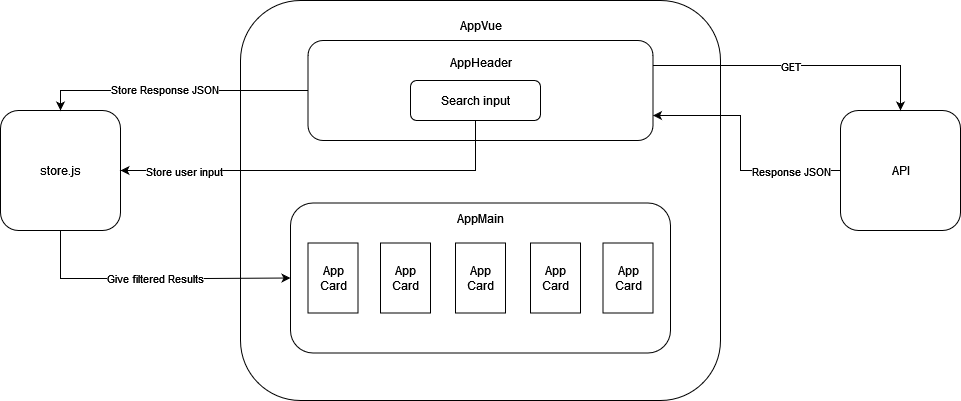

The diagram above was exported from draw.io. Its source (the exported page's mxGraphModel, read from the mxfile embedded in the PNG):
<mxGraphModel dx="2071" dy="669" grid="1" gridSize="10" guides="1" tooltips="1" connect="1" arrows="1" fold="1" page="1" pageScale="1" pageWidth="850" pageHeight="1100" math="0" shadow="0">
  <root>
    <mxCell id="0" />
    <mxCell id="1" parent="0" />
    <mxCell id="N4AIGx9KqgFknVPTUNvy-2" value="" style="rounded=1;whiteSpace=wrap;html=1;" vertex="1" parent="1">
      <mxGeometry x="160" y="70" width="480" height="400" as="geometry" />
    </mxCell>
    <mxCell id="N4AIGx9KqgFknVPTUNvy-4" value="AppVue" style="text;html=1;align=center;verticalAlign=middle;resizable=0;points=[];autosize=1;strokeColor=none;fillColor=none;" vertex="1" parent="1">
      <mxGeometry x="365" y="80" width="70" height="30" as="geometry" />
    </mxCell>
    <mxCell id="N4AIGx9KqgFknVPTUNvy-50" style="edgeStyle=orthogonalEdgeStyle;rounded=0;orthogonalLoop=1;jettySize=auto;html=1;entryX=0;entryY=0.5;entryDx=0;entryDy=0;" edge="1" parent="1" source="N4AIGx9KqgFknVPTUNvy-5" target="N4AIGx9KqgFknVPTUNvy-11">
      <mxGeometry relative="1" as="geometry">
        <Array as="points">
          <mxPoint x="-20" y="348" />
          <mxPoint x="125" y="348" />
        </Array>
      </mxGeometry>
    </mxCell>
    <mxCell id="N4AIGx9KqgFknVPTUNvy-51" value="Give filtered Results" style="edgeLabel;html=1;align=center;verticalAlign=middle;resizable=0;points=[];" vertex="1" connectable="0" parent="N4AIGx9KqgFknVPTUNvy-50">
      <mxGeometry x="0.0216" y="1" relative="1" as="geometry">
        <mxPoint as="offset" />
      </mxGeometry>
    </mxCell>
    <mxCell id="N4AIGx9KqgFknVPTUNvy-5" value="" style="rounded=1;whiteSpace=wrap;html=1;" vertex="1" parent="1">
      <mxGeometry x="-80" y="180" width="120" height="120" as="geometry" />
    </mxCell>
    <mxCell id="N4AIGx9KqgFknVPTUNvy-38" style="edgeStyle=orthogonalEdgeStyle;rounded=0;orthogonalLoop=1;jettySize=auto;html=1;entryX=1;entryY=0.75;entryDx=0;entryDy=0;" edge="1" parent="1" source="N4AIGx9KqgFknVPTUNvy-6" target="N4AIGx9KqgFknVPTUNvy-9">
      <mxGeometry relative="1" as="geometry">
        <Array as="points">
          <mxPoint x="660" y="240" />
          <mxPoint x="660" y="185" />
        </Array>
      </mxGeometry>
    </mxCell>
    <mxCell id="N4AIGx9KqgFknVPTUNvy-39" value="Response JSON" style="edgeLabel;html=1;align=center;verticalAlign=middle;resizable=0;points=[];" vertex="1" connectable="0" parent="N4AIGx9KqgFknVPTUNvy-38">
      <mxGeometry x="-0.3814" y="1" relative="1" as="geometry">
        <mxPoint x="25" y="-1" as="offset" />
      </mxGeometry>
    </mxCell>
    <mxCell id="N4AIGx9KqgFknVPTUNvy-6" value="" style="rounded=1;whiteSpace=wrap;html=1;" vertex="1" parent="1">
      <mxGeometry x="760" y="180" width="120" height="120" as="geometry" />
    </mxCell>
    <mxCell id="N4AIGx9KqgFknVPTUNvy-7" value="store.js" style="text;html=1;align=center;verticalAlign=middle;resizable=0;points=[];autosize=1;strokeColor=none;fillColor=none;" vertex="1" parent="1">
      <mxGeometry x="-50" y="225" width="60" height="30" as="geometry" />
    </mxCell>
    <mxCell id="N4AIGx9KqgFknVPTUNvy-8" value="API" style="text;html=1;align=center;verticalAlign=middle;resizable=0;points=[];autosize=1;strokeColor=none;fillColor=none;" vertex="1" parent="1">
      <mxGeometry x="800" y="225" width="40" height="30" as="geometry" />
    </mxCell>
    <mxCell id="N4AIGx9KqgFknVPTUNvy-35" style="edgeStyle=orthogonalEdgeStyle;rounded=0;orthogonalLoop=1;jettySize=auto;html=1;entryX=0.5;entryY=0;entryDx=0;entryDy=0;exitX=1;exitY=0.25;exitDx=0;exitDy=0;" edge="1" parent="1" source="N4AIGx9KqgFknVPTUNvy-9" target="N4AIGx9KqgFknVPTUNvy-6">
      <mxGeometry relative="1" as="geometry" />
    </mxCell>
    <mxCell id="N4AIGx9KqgFknVPTUNvy-36" value="GET" style="edgeLabel;html=1;align=center;verticalAlign=middle;resizable=0;points=[];" vertex="1" connectable="0" parent="N4AIGx9KqgFknVPTUNvy-35">
      <mxGeometry x="-0.2785" y="-3" relative="1" as="geometry">
        <mxPoint x="31" y="-3" as="offset" />
      </mxGeometry>
    </mxCell>
    <mxCell id="N4AIGx9KqgFknVPTUNvy-40" style="edgeStyle=orthogonalEdgeStyle;rounded=0;orthogonalLoop=1;jettySize=auto;html=1;entryX=0.5;entryY=0;entryDx=0;entryDy=0;" edge="1" parent="1" source="N4AIGx9KqgFknVPTUNvy-9" target="N4AIGx9KqgFknVPTUNvy-5">
      <mxGeometry relative="1" as="geometry" />
    </mxCell>
    <mxCell id="N4AIGx9KqgFknVPTUNvy-42" value="&lt;div&gt;Store Response JSON&lt;/div&gt;" style="edgeLabel;html=1;align=center;verticalAlign=middle;resizable=0;points=[];" vertex="1" connectable="0" parent="N4AIGx9KqgFknVPTUNvy-40">
      <mxGeometry x="0.0804" y="-2" relative="1" as="geometry">
        <mxPoint x="1" as="offset" />
      </mxGeometry>
    </mxCell>
    <mxCell id="N4AIGx9KqgFknVPTUNvy-9" value="" style="rounded=1;whiteSpace=wrap;html=1;" vertex="1" parent="1">
      <mxGeometry x="227.5" y="110" width="345" height="100" as="geometry" />
    </mxCell>
    <mxCell id="N4AIGx9KqgFknVPTUNvy-11" value="&lt;div&gt;&lt;br&gt;&lt;/div&gt;&lt;div&gt;&lt;br&gt;&lt;/div&gt;" style="rounded=1;whiteSpace=wrap;html=1;" vertex="1" parent="1">
      <mxGeometry x="210" y="272.5" width="380" height="150" as="geometry" />
    </mxCell>
    <mxCell id="N4AIGx9KqgFknVPTUNvy-12" value="&lt;div&gt;AppMain&lt;/div&gt;" style="text;html=1;align=center;verticalAlign=middle;resizable=0;points=[];autosize=1;strokeColor=none;fillColor=none;" vertex="1" parent="1">
      <mxGeometry x="365" y="272.5" width="70" height="30" as="geometry" />
    </mxCell>
    <mxCell id="N4AIGx9KqgFknVPTUNvy-13" value="" style="rounded=0;whiteSpace=wrap;html=1;" vertex="1" parent="1">
      <mxGeometry x="227.5" y="312.5" width="50" height="70" as="geometry" />
    </mxCell>
    <mxCell id="N4AIGx9KqgFknVPTUNvy-16" value="" style="rounded=0;whiteSpace=wrap;html=1;" vertex="1" parent="1">
      <mxGeometry x="300" y="312.5" width="50" height="70" as="geometry" />
    </mxCell>
    <mxCell id="N4AIGx9KqgFknVPTUNvy-18" value="" style="rounded=0;whiteSpace=wrap;html=1;" vertex="1" parent="1">
      <mxGeometry x="375" y="312.5" width="50" height="70" as="geometry" />
    </mxCell>
    <mxCell id="N4AIGx9KqgFknVPTUNvy-19" value="" style="rounded=0;whiteSpace=wrap;html=1;" vertex="1" parent="1">
      <mxGeometry x="522.5" y="312.5" width="50" height="70" as="geometry" />
    </mxCell>
    <mxCell id="N4AIGx9KqgFknVPTUNvy-23" value="" style="rounded=0;whiteSpace=wrap;html=1;" vertex="1" parent="1">
      <mxGeometry x="450" y="312.5" width="50" height="70" as="geometry" />
    </mxCell>
    <mxCell id="N4AIGx9KqgFknVPTUNvy-24" value="&lt;div&gt;App&lt;/div&gt;&lt;div&gt;Card&lt;br&gt;&lt;/div&gt;" style="text;html=1;align=center;verticalAlign=middle;resizable=0;points=[];autosize=1;strokeColor=none;fillColor=none;" vertex="1" parent="1">
      <mxGeometry x="227.5" y="327.5" width="50" height="40" as="geometry" />
    </mxCell>
    <mxCell id="N4AIGx9KqgFknVPTUNvy-25" value="&lt;div&gt;App&lt;/div&gt;&lt;div&gt;Card&lt;br&gt;&lt;/div&gt;" style="text;html=1;align=center;verticalAlign=middle;resizable=0;points=[];autosize=1;strokeColor=none;fillColor=none;" vertex="1" parent="1">
      <mxGeometry x="300" y="327.5" width="50" height="40" as="geometry" />
    </mxCell>
    <mxCell id="N4AIGx9KqgFknVPTUNvy-26" value="&lt;div&gt;App&lt;/div&gt;&lt;div&gt;Card&lt;br&gt;&lt;/div&gt;" style="text;html=1;align=center;verticalAlign=middle;resizable=0;points=[];autosize=1;strokeColor=none;fillColor=none;" vertex="1" parent="1">
      <mxGeometry x="375" y="327.5" width="50" height="40" as="geometry" />
    </mxCell>
    <mxCell id="N4AIGx9KqgFknVPTUNvy-27" value="&lt;div&gt;App&lt;/div&gt;&lt;div&gt;Card&lt;br&gt;&lt;/div&gt;" style="text;html=1;align=center;verticalAlign=middle;resizable=0;points=[];autosize=1;strokeColor=none;fillColor=none;" vertex="1" parent="1">
      <mxGeometry x="450" y="327.5" width="50" height="40" as="geometry" />
    </mxCell>
    <mxCell id="N4AIGx9KqgFknVPTUNvy-28" value="&lt;div&gt;App&lt;/div&gt;&lt;div&gt;Card&lt;br&gt;&lt;/div&gt;" style="text;html=1;align=center;verticalAlign=middle;resizable=0;points=[];autosize=1;strokeColor=none;fillColor=none;" vertex="1" parent="1">
      <mxGeometry x="522.5" y="327.5" width="50" height="40" as="geometry" />
    </mxCell>
    <mxCell id="N4AIGx9KqgFknVPTUNvy-43" value="&lt;div&gt;AppHeader&lt;/div&gt;&lt;div&gt;&lt;br&gt;&lt;/div&gt;" style="text;html=1;align=center;verticalAlign=middle;resizable=0;points=[];autosize=1;strokeColor=none;fillColor=none;" vertex="1" parent="1">
      <mxGeometry x="360" y="120" width="80" height="40" as="geometry" />
    </mxCell>
    <mxCell id="N4AIGx9KqgFknVPTUNvy-48" style="edgeStyle=orthogonalEdgeStyle;rounded=0;orthogonalLoop=1;jettySize=auto;html=1;entryX=1;entryY=0.5;entryDx=0;entryDy=0;" edge="1" parent="1" source="N4AIGx9KqgFknVPTUNvy-45" target="N4AIGx9KqgFknVPTUNvy-5">
      <mxGeometry relative="1" as="geometry">
        <Array as="points">
          <mxPoint x="395" y="240" />
        </Array>
      </mxGeometry>
    </mxCell>
    <mxCell id="N4AIGx9KqgFknVPTUNvy-49" value="Store user input" style="edgeLabel;html=1;align=center;verticalAlign=middle;resizable=0;points=[];" vertex="1" connectable="0" parent="N4AIGx9KqgFknVPTUNvy-48">
      <mxGeometry x="0.7333" y="3" relative="1" as="geometry">
        <mxPoint x="9" y="-3" as="offset" />
      </mxGeometry>
    </mxCell>
    <mxCell id="N4AIGx9KqgFknVPTUNvy-45" value="&lt;div&gt;Search input&lt;/div&gt;" style="rounded=1;whiteSpace=wrap;html=1;" vertex="1" parent="1">
      <mxGeometry x="330" y="150" width="130" height="40" as="geometry" />
    </mxCell>
  </root>
</mxGraphModel>